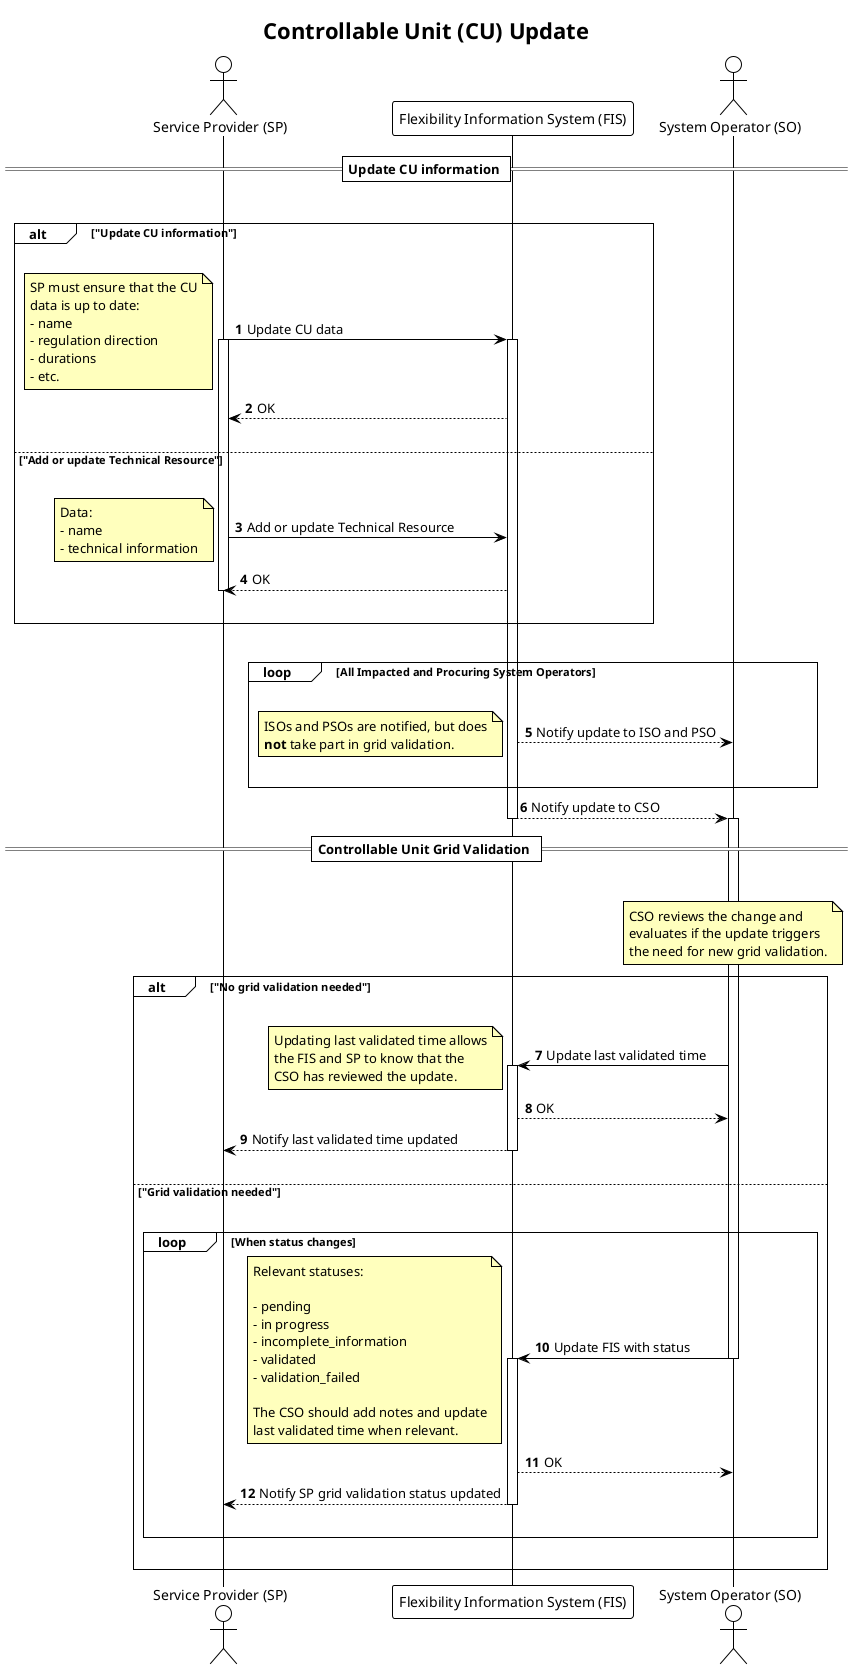

The diagram above was rendered by PlantUML. Its source (embedded in the PNG):
@startuml controllable_unit_update
!theme plain

title Controllable Unit (CU) Update

autonumber
skinparam note {
    BackgroundColor #FFFFBD
}

actor "Service Provider (SP)" as SP
participant "Flexibility Information System (FIS)" as FIS
actor "System Operator (SO)" as SO


== Update CU information ==

|||

alt "Update CU information"
    |||
    SP -> FIS: Update CU data
    activate SP
note left
    SP must ensure that the CU
    data is up to date:
    - name
    - regulation direction
    - durations
    - etc.
end note
activate FIS
FIS --> SP: OK
    |||
else "Add or update Technical Resource"
    |||
    SP -> FIS: Add or update Technical Resource
    note left
        Data:
        - name
        - technical information
    end note
    FIS --> SP: OK
    deactivate SP
    |||
end
    |||

loop All Impacted and Procuring System Operators
    |||
    FIS --> SO: Notify update to ISO and PSO
    note left
        ISOs and PSOs are notified, but does
        <b>not</b> take part in grid validation.
    end note
    |||
end
FIS --> SO: Notify update to CSO
deactivate FIS

== Controllable Unit Grid Validation ==

activate SO
    |||
note over SO
    CSO reviews the change and
    evaluates if the update triggers
    the need for new grid validation.
end note

alt "No grid validation needed"
    |||
    SO -> FIS: Update last validated time
    note left
        Updating last validated time allows
        the FIS and SP to know that the
        CSO has reviewed the update.
    end note
    activate FIS
    FIS --> SO: OK
    FIS --> SP: Notify last validated time updated
    deactivate FIS
    |||
else "Grid validation needed"
    |||
    loop When status changes
        SO -> FIS: Update FIS with status
        deactivate SO
        note left
            Relevant statuses:

            - pending
            - in progress
            - incomplete_information
            - validated
            - validation_failed

            The CSO should add notes and update
            last validated time when relevant.
        end note
        activate FIS
        FIS --> SO: OK
        FIS --> SP: Notify SP grid validation status updated
        deactivate FIS
        |||
    end
    |||
end

@enduml